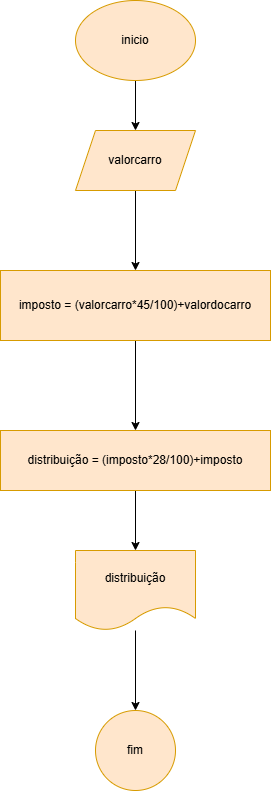

The diagram above was exported from draw.io. Its source (the exported page's mxGraphModel, read from the mxfile embedded in the PNG):
<mxGraphModel dx="1434" dy="780" grid="1" gridSize="10" guides="1" tooltips="1" connect="1" arrows="1" fold="1" page="1" pageScale="1" pageWidth="827" pageHeight="1169" math="0" shadow="0">
  <root>
    <mxCell id="0" />
    <mxCell id="1" parent="0" />
    <mxCell id="azzkfzXSzCL85oaZh0aI-3" value="" style="edgeStyle=orthogonalEdgeStyle;rounded=0;orthogonalLoop=1;jettySize=auto;html=1;" parent="1" source="azzkfzXSzCL85oaZh0aI-1" target="azzkfzXSzCL85oaZh0aI-2" edge="1">
      <mxGeometry relative="1" as="geometry" />
    </mxCell>
    <mxCell id="azzkfzXSzCL85oaZh0aI-1" value="inicio" style="ellipse;whiteSpace=wrap;html=1;fillColor=#ffe6cc;strokeColor=#d79b00;" parent="1" vertex="1">
      <mxGeometry x="354" y="50" width="120" height="80" as="geometry" />
    </mxCell>
    <mxCell id="azzkfzXSzCL85oaZh0aI-5" value="" style="edgeStyle=orthogonalEdgeStyle;rounded=0;orthogonalLoop=1;jettySize=auto;html=1;" parent="1" source="azzkfzXSzCL85oaZh0aI-2" target="azzkfzXSzCL85oaZh0aI-4" edge="1">
      <mxGeometry relative="1" as="geometry" />
    </mxCell>
    <mxCell id="azzkfzXSzCL85oaZh0aI-2" value="valorcarro" style="shape=parallelogram;perimeter=parallelogramPerimeter;whiteSpace=wrap;html=1;fixedSize=1;fillColor=#ffe6cc;strokeColor=#d79b00;" parent="1" vertex="1">
      <mxGeometry x="354" y="180" width="120" height="60" as="geometry" />
    </mxCell>
    <mxCell id="azzkfzXSzCL85oaZh0aI-7" value="" style="edgeStyle=orthogonalEdgeStyle;rounded=0;orthogonalLoop=1;jettySize=auto;html=1;" parent="1" source="azzkfzXSzCL85oaZh0aI-4" target="azzkfzXSzCL85oaZh0aI-6" edge="1">
      <mxGeometry relative="1" as="geometry" />
    </mxCell>
    <mxCell id="azzkfzXSzCL85oaZh0aI-4" value="imposto = (valorcarro*45/100)+valordocarro" style="whiteSpace=wrap;html=1;fillColor=#ffe6cc;strokeColor=#d79b00;" parent="1" vertex="1">
      <mxGeometry x="279" y="320" width="270" height="70" as="geometry" />
    </mxCell>
    <mxCell id="azzkfzXSzCL85oaZh0aI-9" value="" style="edgeStyle=orthogonalEdgeStyle;rounded=0;orthogonalLoop=1;jettySize=auto;html=1;" parent="1" source="azzkfzXSzCL85oaZh0aI-6" target="azzkfzXSzCL85oaZh0aI-8" edge="1">
      <mxGeometry relative="1" as="geometry" />
    </mxCell>
    <mxCell id="azzkfzXSzCL85oaZh0aI-6" value="distribuição = (imposto*28/100)+imposto" style="whiteSpace=wrap;html=1;fillColor=#ffe6cc;strokeColor=#d79b00;" parent="1" vertex="1">
      <mxGeometry x="279" y="480" width="270" height="60" as="geometry" />
    </mxCell>
    <mxCell id="azzkfzXSzCL85oaZh0aI-11" value="" style="edgeStyle=orthogonalEdgeStyle;rounded=0;orthogonalLoop=1;jettySize=auto;html=1;" parent="1" source="azzkfzXSzCL85oaZh0aI-8" target="azzkfzXSzCL85oaZh0aI-10" edge="1">
      <mxGeometry relative="1" as="geometry" />
    </mxCell>
    <mxCell id="azzkfzXSzCL85oaZh0aI-8" value="distribuição" style="shape=document;whiteSpace=wrap;html=1;boundedLbl=1;fillColor=#ffe6cc;strokeColor=#d79b00;" parent="1" vertex="1">
      <mxGeometry x="354" y="600" width="120" height="80" as="geometry" />
    </mxCell>
    <mxCell id="azzkfzXSzCL85oaZh0aI-10" value="fim" style="ellipse;whiteSpace=wrap;html=1;fillColor=#ffe6cc;strokeColor=#d79b00;" parent="1" vertex="1">
      <mxGeometry x="374" y="760" width="80" height="80" as="geometry" />
    </mxCell>
  </root>
</mxGraphModel>